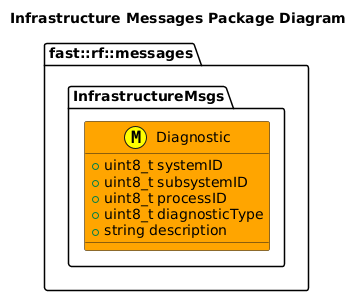

The diagram above was rendered by PlantUML. Its source (embedded in the PNG):
@startuml
title Infrastructure Messages Package Diagram

namespace fast::rf::messages {
  namespace InfrastructureMsgs  {
    class Diagnostic <<(M,#FFFF00)>> #Orange {
      +uint8_t systemID
      +uint8_t subsystemID
      +uint8_t processID
      +uint8_t diagnosticType
      +string description


    }
  }
}
@enduml